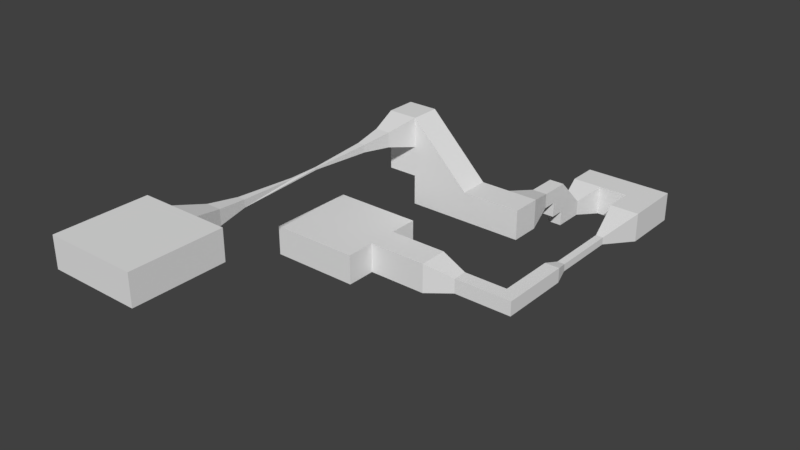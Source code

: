 # Source: LevelTwo.blend  (saved by Blender 2.78.0; exported with 4.5.12 LTS)
import bpy
from mathutils import Matrix  # noqa: F401  (used for matrix-valued properties, if any)

bpy.ops.wm.read_factory_settings(use_empty=True)
scene = bpy.context.scene
scene.name = 'Scene'

# ---- collections
col_collection_1 = bpy.data.collections.new('Collection 1'); scene.collection.children.link(col_collection_1)

# ---- materials (node trees are filled in below, after node groups)
mat_material = bpy.data.materials.new('Material')
mat_material.alpha_threshold = 0.0
mat_material.use_transparent_shadow = False
mat_material.roughness = 0.5
mat_material.line_color = (0.0, 0.0, 0.0, 1.0)

# ---- material node trees

# ---- world
world_world = bpy.data.worlds.new('World'); scene.world = world_world
world_world.color = (0.05088, 0.05088, 0.05088)
world_world.use_sun_shadow = False
world_world.sun_shadow_jitter_overblur = 0.0
world_world.cycles.sampling_method = 'MANUAL'

# ---- meshes
me_cube = bpy.data.meshes.new('Cube')
me_cube.from_pydata([(-3.0, -3.0, -1.0), (-3.0, -3.0, 1.0), (-3.0, 3.0, -1.0), (-3.0, 3.0, 1.0), (3.0, 1.0, -1.0), (3.0, -1.0, -1.0), (3.0, 1.0, 1.0), (3.0, -1.0, 1.0), (3.0, -3.0, -1.0), (3.0, -3.0, 1.0), (3.0, 3.0, -1.0), (3.0, 3.0, 1.0), (7.0, 1.0, -1.0), (7.0, -1.0, -1.0), (7.0, 1.0, 1.0), (7.0, -1.0, 1.0), (9.0, 0.5, -0.5), (9.0, -0.5, -0.5), (9.0, 0.5, 0.5), (9.0, -0.5, 0.5), (12.0, 0.5, -0.5), (12.0, 0.5, 0.5), (13.0, -0.5, -0.5), (13.0, -0.5, 0.5), (12.0, 4.5, -0.5), (12.0, 4.5, 0.5), (13.0, 4.5, -0.5), (13.0, 4.5, 0.5), (12.25, 5.5, -0.25), (12.25, 5.5, 0.25), (12.75, 5.5, -0.25), (12.75, 5.5, 0.25), (12.25, 9.5, -0.25), (12.25, 9.5, 0.25), (12.75, 9.5, -0.25), (12.75, 9.5, 0.25), (12.25, 9.5, -0.25), (12.25, 9.5, 0.25), (12.75, 9.5, -0.25), (12.75, 9.5, 0.25), (12.25, 10.0, -0.25), (12.25, 10.0, 0.25), (12.75, 10.0, -0.25), (12.75, 10.0, 0.25), (12.0, 11.0, -0.5), (12.0, 11.0, 0.5), (13.0, 11.0, -0.5), (13.0, 11.0, 0.5), (12.0, 11.0, -0.5), (12.0, 11.0, 0.5), (13.0, 11.0, -0.5), (13.0, 11.0, 0.5), (11.5, 13.0, -1.0), (11.5, 13.0, 1.0), (13.5, 13.0, -1.0), (13.5, 13.0, 1.0), (11.5, 15.0, -1.0), (11.5, 15.0, 1.0), (13.5, 17.0, -1.0), (13.5, 17.0, 1.0), (9.5, 15.0, -1.0), (9.5, 15.0, 1.0), (7.5, 15.0, -1.0), (7.5, 15.0, 1.0), (7.5, 17.0, -1.0), (7.5, 17.0, 1.0), (9.0, 13.0, -0.5), (9.0, 13.0, 0.5), (8.0, 13.0, -0.5), (8.0, 13.0, 0.5), (9.0, 12.0, 0.5), (8.0, 12.0, 0.5), (9.0, 11.0, -0.5), (9.0, 11.0, 0.5), (8.0, 11.0, -0.5), (8.0, 11.0, 0.5), (8.0, 12.0, 1.5), (9.0, 12.0, 1.5), (8.0, 11.0, 1.5), (9.0, 11.0, 1.5), (8.0, 10.0, 0.5), (9.0, 10.0, 0.5), (8.0, 10.0, 1.5), (9.0, 10.0, 1.5), (8.0, 11.0, 2.5), (9.0, 11.0, 2.5), (8.0, 9.0, 1.5), (9.0, 9.0, 1.5), (8.0, 9.0, 2.5), (9.0, 9.0, 2.5), (7.5, 7.0, 1.0), (9.5, 7.0, 1.0), (7.5, 7.0, 3.0), (9.5, 7.0, 3.0), (9.5, 5.0, 1.0), (9.5, 5.0, 3.0), (5.5, 7.0, 3.0), (5.5, 5.0, 3.0), (3.5, 7.0, 3.0), (3.5, 5.0, 3.0), (1.5, 7.0, 1.0), (1.5, 7.0, 3.0), (1.5, 5.0, 1.0), (1.5, 5.0, 3.0), (3.5, 5.0, 5.0), (3.5, 7.0, 5.0), (1.5, 5.0, 5.0), (1.5, 7.0, 5.0), (-0.5, 5.0, 3.0), (-0.5, 7.0, 3.0), (-0.5, 5.0, 5.0), (1.5, 5.0, 7.0), (1.5, 7.0, 7.0), (-0.5, 5.0, 7.0), (-0.5, 7.0, 7.0), (-1.669e-06, 3.0, 5.5), (1.0, 3.0, 5.5), (-1.669e-06, 3.0, 6.5), (1.0, 3.0, 6.5), (-1.669e-06, 3.0, 5.5), (1.0, 3.0, 5.5), (-1.669e-06, 3.0, 6.5), (1.0, 3.0, 6.5), (-1.669e-06, 3.0, 5.5), (1.0, 3.0, 5.5), (-1.669e-06, 3.0, 6.5), (1.0, 3.0, 6.5), (-1.669e-06, 3.0, 5.5), (1.0, 3.0, 5.5), (-1.669e-06, 3.0, 6.5), (1.0, 3.0, 6.5), (0.25, 1.0, 5.75), (0.75, 1.0, 5.75), (0.25, 1.0, 6.25), (0.75, 1.0, 6.25), (0.4375, -3.0, 5.938), (0.5625, -3.0, 5.938), (0.4375, -3.0, 6.063), (0.5625, -3.0, 6.063), (0.4375, -5.0, 6.063), (0.5625, -5.0, 6.063), (0.25, -9.0, 5.75), (0.75, -9.0, 5.75), (0.25, -9.0, 6.25), (0.75, -9.0, 6.25), (-1.55e-06, -11.0, 5.5), (1.0, -11.0, 5.5), (-1.55e-06, -11.0, 6.5), (1.0, -11.0, 6.5), (-0.5, -13.0, 5.0), (1.5, -13.0, 5.0), (-0.5, -13.0, 7.0), (1.5, -13.0, 7.0), (3.5, -13.0, 7.0), (3.5, -13.0, 5.0), (3.5, -19.0, 7.0), (3.5, -19.0, 5.0), (-2.5, -13.0, 7.0), (-2.5, -13.0, 5.0), (-2.5, -19.0, 7.0), (-2.5, -19.0, 5.0)], [], [(1, 0, 8, 9), (31, 35, 33, 29), (3, 2, 0, 1), (92, 96, 97, 95, 93), (5, 7, 9, 8), (6, 4, 10, 11), (5, 13, 15, 7), (0, 2, 10, 4, 12, 13, 5, 8), (21, 25, 24, 20), (15, 13, 17, 19), (28, 32, 34, 30), (13, 12, 16, 17), (14, 15, 19, 18), (12, 14, 18, 16), (18, 21, 20, 16), (160, 158, 149, 150, 154, 156), (19, 17, 22, 23), (19, 23, 27, 25, 21, 18), (22, 26, 27, 23), (26, 24, 28, 30), (159, 155, 153, 152, 151, 157), (20, 24, 26, 22, 17, 16), (27, 26, 30, 31), (25, 27, 31, 29), (24, 25, 29, 28), (6, 14, 12, 4), (54, 58, 59, 55), (29, 33, 32, 28), (30, 34, 35, 31), (35, 34, 38, 39), (37, 39, 43, 41), (33, 35, 39, 37), (32, 33, 37, 36), (34, 32, 36, 38), (42, 40, 44, 46), (36, 37, 41, 40), (38, 36, 40, 42), (39, 38, 42, 43), (45, 47, 51, 49), (43, 42, 46, 47), (41, 43, 47, 45), (40, 41, 45, 44), (49, 51, 55, 53), (44, 45, 49, 48), (46, 44, 48, 50), (47, 46, 50, 51), (48, 49, 53, 52), (50, 48, 52, 54), (51, 50, 54, 55), (109, 114, 112, 107, 105, 98, 96, 92, 90, 100, 101), (110, 113, 114, 109, 108), (52, 53, 57, 56), (58, 64, 65, 59), (66, 72, 74, 68), (56, 57, 61, 60), (58, 54, 52, 56, 60, 62, 64), (62, 63, 65, 64), (62, 60, 66, 68), (63, 62, 68, 69), (61, 63, 69, 67), (60, 61, 67, 66), (82, 86, 88, 84, 78, 76, 71, 69, 68, 74, 75, 80), (72, 73, 75, 74), (80, 81, 83, 82), (75, 73, 81, 80), (73, 72, 66, 67, 70, 77, 79, 85, 89, 87, 83, 81), (87, 89, 93, 91), (82, 83, 87, 86), (89, 88, 92, 93), (88, 86, 90, 92), (86, 87, 91, 90), (103, 102, 94, 95, 97, 99, 104, 106, 110, 108), (91, 93, 95, 94), (94, 102, 100, 90, 91), (101, 100, 102, 103), (84, 88, 89, 85), (59, 65, 63, 61, 57, 53, 55), (101, 103, 108, 109), (3, 11, 10, 2), (111, 112, 114, 113), (113, 110, 115, 117), (116, 118, 122, 120), (106, 111, 118, 116), (111, 113, 117, 118), (110, 106, 116, 115), (120, 122, 126, 124), (115, 116, 120, 119), (117, 115, 119, 121), (118, 117, 121, 122), (125, 123, 127, 129), (119, 120, 124, 123), (121, 119, 123, 125), (122, 121, 125, 126), (131, 135, 137, 133, 129, 127), (126, 125, 129, 130), (124, 126, 130, 128), (123, 124, 128, 127), (134, 138, 136, 132, 128, 130), (140, 139, 143, 147, 148, 144), (140, 144, 148, 146, 142, 136, 138), (132, 136, 135, 131, 127, 128), (136, 142, 146, 145, 141, 135), (147, 145, 149, 151), (135, 141, 145, 147, 143, 139, 137), (133, 137, 139, 140, 138, 134, 130, 129), (148, 147, 151, 152), (146, 148, 152, 150), (145, 146, 150, 149), (159, 160, 156, 155), (158, 160, 159, 157), (150, 152, 153, 154), (1, 9, 7, 15, 14, 6, 11, 3), (153, 155, 156, 154), (151, 149, 158, 157), (76, 77, 67, 69), (85, 77, 76, 84), (77, 85, 79), (77, 70, 67), (76, 69, 71), (78, 84, 76), (96, 105, 104, 97), (105, 96, 98), (104, 99, 97), (105, 112, 111, 104), (111, 106, 104), (107, 112, 105)])
me_cube.materials.append(mat_material)
me_cube.use_remesh_preserve_volume = False
me_cube.use_remesh_preserve_attributes = False
me_cube.use_mirror_vertex_groups = False
me_cube.update()

# ---- objects
ob_cube = bpy.data.objects.new('Cube', me_cube)

# ---- transforms, parenting, visibility, modifiers, constraints
ob_cube.location = (0.0, 0.0, 0.0)
ob_cube.scale = (0.5, 0.5, 0.5)
ob_cube.lock_rotations_4d = False
ob_cube.empty_display_type = 'ARROWS'
ob_cube.lineart.crease_threshold = 0.0

# ---- collection membership
col_collection_1.objects.link(ob_cube)

# ---- scene / render settings (as saved in the file)
scene.frame_start = 1; scene.frame_end = 250; scene.frame_set(1)
scene.render.engine = 'BLENDER_EEVEE_NEXT'
scene.render.resolution_percentage = 50
scene.render.dither_intensity = 0.0
scene.cycles.use_denoising = False
scene.cycles.samples = 128
scene.cycles.sampling_pattern = 'TABULATED_SOBOL'
scene.cycles.light_sampling_threshold = 0.0
scene.cycles.use_adaptive_sampling = False
scene.cycles.use_light_tree = False
scene.cycles.blur_glossy = 0.0
scene.cycles.sample_clamp_indirect = 0.0
scene.view_settings.view_transform = 'Standard'
bpy.context.view_layer.update()

# ---- added for rendering (the .blend has no active camera and no usable light): camera, sun
cam_auto = bpy.data.cameras.new('AutoCamera')
cam_auto.lens = 50.0
cam_auto.sensor_width = 36.0
cam_auto.clip_end = 1000.0
ob_auto_camera = bpy.data.objects.new('AutoCamera', cam_auto)
scene.collection.objects.link(ob_auto_camera)
ob_auto_camera.location = (21.3151, -22.9281, 16.452)
ob_auto_camera.rotation_euler = (1.09748, -7.21219e-08, 0.694738)
scene.camera = ob_auto_camera
light_auto_sun = bpy.data.lights.new('AutoSun', 'SUN')
light_auto_sun.energy = 3.0
light_auto_sun.angle = 0.0523599
ob_auto_sun = bpy.data.objects.new('AutoSun', light_auto_sun)
scene.collection.objects.link(ob_auto_sun)
ob_auto_sun.rotation_euler = (0.872665, 0.174533, 0.523599)
bpy.context.view_layer.update()
